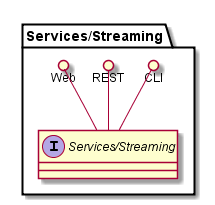

The diagram above was rendered by PlantUML. Its source (embedded in the PNG):
@startuml

package "Services/Streaming" {
    interface "Services/Streaming" {

    }
    CLI ()-- "Services/Streaming"
    REST ()-- "Services/Streaming"
    Web ()-- "Services/Streaming"

}


@enduml